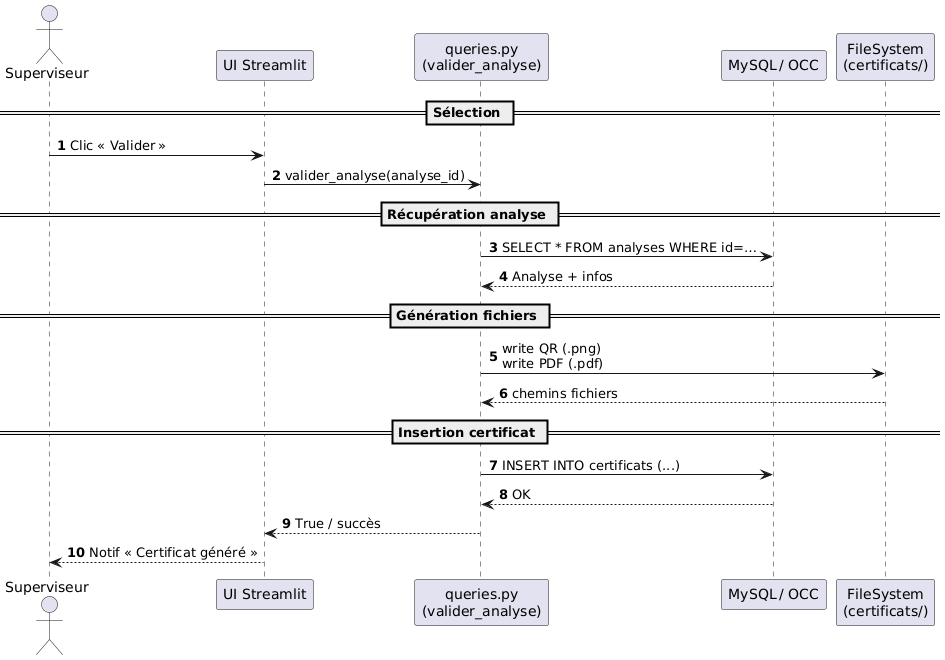

The diagram above was rendered by PlantUML. Its source (embedded in the PNG):
@startuml
autonumber
actor Superviseur
participant "UI Streamlit" as UI
participant "queries.py\n(valider_analyse)" as Service
participant DB as "MySQL / OCC"
participant "FileSystem\n(certificats/)" as Files

== Sélection ==
Superviseur -> UI : Clic « Valider »
UI -> Service : valider_analyse(analyse_id)

== Récupération analyse ==
Service -> DB : SELECT * FROM analyses WHERE id=…
DB --> Service : Analyse + infos

== Génération fichiers ==
Service -> Files : write QR (.png)\nwrite PDF (.pdf)
Files --> Service : chemins fichiers

== Insertion certificat ==
Service -> DB : INSERT INTO certificats (...)
DB --> Service : OK

Service --> UI : True / succès
UI --> Superviseur : Notif « Certificat généré »
@enduml